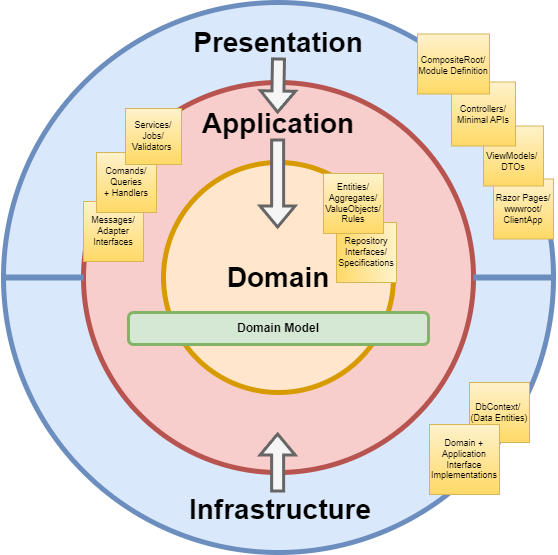

The diagram above was exported from draw.io. Its source (the exported page's mxGraphModel, read from the mxfile embedded in the PNG):
<mxGraphModel dx="739" dy="485" grid="1" gridSize="10" guides="1" tooltips="1" connect="1" arrows="1" fold="1" page="1" pageScale="1" pageWidth="850" pageHeight="1100" math="0" shadow="0">
  <root>
    <mxCell id="0" />
    <mxCell id="1" parent="0" />
    <mxCell id="VxxNXhZdFBoZGOVE0DNX-1" value="" style="ellipse;whiteSpace=wrap;html=1;aspect=fixed;fillColor=#dae8fc;strokeColor=#6c8ebf;strokeWidth=5;" vertex="1" parent="1">
      <mxGeometry x="120" y="50" width="550" height="550" as="geometry" />
    </mxCell>
    <mxCell id="VxxNXhZdFBoZGOVE0DNX-3" value="" style="ellipse;whiteSpace=wrap;html=1;aspect=fixed;fillColor=#f8cecc;strokeColor=#b85450;strokeWidth=5;" vertex="1" parent="1">
      <mxGeometry x="200" y="130" width="390" height="390" as="geometry" />
    </mxCell>
    <mxCell id="VxxNXhZdFBoZGOVE0DNX-4" value="" style="ellipse;whiteSpace=wrap;html=1;aspect=fixed;fillColor=#ffe6cc;strokeColor=#d79b00;strokeWidth=5;" vertex="1" parent="1">
      <mxGeometry x="280" y="210" width="230" height="230" as="geometry" />
    </mxCell>
    <mxCell id="VxxNXhZdFBoZGOVE0DNX-5" value="&lt;b&gt;&lt;font style=&quot;font-size: 28px;&quot;&gt;Domain&lt;/font&gt;&lt;/b&gt;" style="text;html=1;align=center;verticalAlign=middle;whiteSpace=wrap;rounded=0;" vertex="1" parent="1">
      <mxGeometry x="365" y="310" width="60" height="30" as="geometry" />
    </mxCell>
    <mxCell id="VxxNXhZdFBoZGOVE0DNX-6" value="&lt;b&gt;&lt;font style=&quot;font-size: 28px;&quot;&gt;Infrastructure&lt;/font&gt;&lt;/b&gt;" style="text;html=1;align=center;verticalAlign=middle;whiteSpace=wrap;rounded=0;" vertex="1" parent="1">
      <mxGeometry x="367" y="542" width="60" height="30" as="geometry" />
    </mxCell>
    <mxCell id="VxxNXhZdFBoZGOVE0DNX-7" value="&lt;b&gt;&lt;font style=&quot;font-size: 28px;&quot;&gt;Application&lt;/font&gt;&lt;/b&gt;" style="text;html=1;align=center;verticalAlign=middle;whiteSpace=wrap;rounded=0;" vertex="1" parent="1">
      <mxGeometry x="365" y="156" width="60" height="30" as="geometry" />
    </mxCell>
    <mxCell id="VxxNXhZdFBoZGOVE0DNX-8" value="&lt;b&gt;&lt;font style=&quot;font-size: 28px;&quot;&gt;Presentation&lt;/font&gt;&lt;/b&gt;" style="text;html=1;align=center;verticalAlign=middle;whiteSpace=wrap;rounded=0;" vertex="1" parent="1">
      <mxGeometry x="365" y="75" width="60" height="30" as="geometry" />
    </mxCell>
    <mxCell id="VxxNXhZdFBoZGOVE0DNX-10" value="" style="endArrow=none;html=1;rounded=0;entryX=0;entryY=0.5;entryDx=0;entryDy=0;exitX=0;exitY=0.5;exitDx=0;exitDy=0;strokeWidth=6;endSize=5;fillColor=#dae8fc;strokeColor=#6c8ebf;" edge="1" parent="1" source="VxxNXhZdFBoZGOVE0DNX-1" target="VxxNXhZdFBoZGOVE0DNX-3">
      <mxGeometry width="50" height="50" relative="1" as="geometry">
        <mxPoint x="-40" y="350" as="sourcePoint" />
        <mxPoint x="20" y="350" as="targetPoint" />
      </mxGeometry>
    </mxCell>
    <mxCell id="VxxNXhZdFBoZGOVE0DNX-11" value="" style="endArrow=none;html=1;rounded=0;entryX=1;entryY=0.5;entryDx=0;entryDy=0;strokeWidth=6;endSize=5;fillColor=#dae8fc;strokeColor=#6c8ebf;" edge="1" parent="1" source="VxxNXhZdFBoZGOVE0DNX-3" target="VxxNXhZdFBoZGOVE0DNX-1">
      <mxGeometry width="50" height="50" relative="1" as="geometry">
        <mxPoint x="131" y="335" as="sourcePoint" />
        <mxPoint x="211" y="335" as="targetPoint" />
      </mxGeometry>
    </mxCell>
    <mxCell id="VxxNXhZdFBoZGOVE0DNX-13" value="" style="shape=flexArrow;endArrow=classic;html=1;rounded=0;strokeWidth=3;strokeColor=#666666;shadow=0;fillColor=#f5f5f5;" edge="1" parent="1">
      <mxGeometry width="50" height="50" relative="1" as="geometry">
        <mxPoint x="394.09" y="540" as="sourcePoint" />
        <mxPoint x="394.09" y="480" as="targetPoint" />
      </mxGeometry>
    </mxCell>
    <mxCell id="VxxNXhZdFBoZGOVE0DNX-16" value="" style="shape=flexArrow;endArrow=classic;html=1;rounded=0;strokeWidth=3;fillColor=#f5f5f5;exitX=0.5;exitY=1;exitDx=0;exitDy=0;strokeColor=#666666;" edge="1" parent="1" source="VxxNXhZdFBoZGOVE0DNX-8">
      <mxGeometry width="50" height="50" relative="1" as="geometry">
        <mxPoint x="394.09" y="111" as="sourcePoint" />
        <mxPoint x="394.09" y="161" as="targetPoint" />
      </mxGeometry>
    </mxCell>
    <mxCell id="VxxNXhZdFBoZGOVE0DNX-17" value="" style="shape=flexArrow;endArrow=classic;html=1;rounded=0;strokeWidth=3;fillColor=#f5f5f5;strokeColor=#666666;" edge="1" parent="1">
      <mxGeometry width="50" height="50" relative="1" as="geometry">
        <mxPoint x="394.09" y="186" as="sourcePoint" />
        <mxPoint x="394.09" y="276" as="targetPoint" />
      </mxGeometry>
    </mxCell>
    <mxCell id="VxxNXhZdFBoZGOVE0DNX-19" value="Domain Model" style="rounded=1;whiteSpace=wrap;html=1;fontStyle=1;fillColor=#d5e8d4;strokeColor=#82b366;strokeWidth=3;" vertex="1" parent="1">
      <mxGeometry x="245" y="360" width="300" height="32" as="geometry" />
    </mxCell>
    <mxCell id="VxxNXhZdFBoZGOVE0DNX-24" value="Messages/ Adapter Interfaces" style="whiteSpace=wrap;html=1;aspect=fixed;fillColor=#fff2cc;gradientColor=#ffd966;strokeColor=#d6b656;fontSize=9;" vertex="1" parent="1">
      <mxGeometry x="200" y="249" width="60" height="60" as="geometry" />
    </mxCell>
    <mxCell id="VxxNXhZdFBoZGOVE0DNX-22" value="Comands/ Queries&lt;div style=&quot;font-size: 9px;&quot;&gt;+ Handlers&lt;/div&gt;" style="whiteSpace=wrap;html=1;aspect=fixed;fillColor=#fff2cc;gradientColor=#ffd966;strokeColor=#d6b656;fontSize=9;" vertex="1" parent="1">
      <mxGeometry x="213" y="200" width="60" height="60" as="geometry" />
    </mxCell>
    <mxCell id="VxxNXhZdFBoZGOVE0DNX-23" value="Services/ Jobs/ Validators&amp;nbsp;" style="whiteSpace=wrap;html=1;aspect=fixed;fillColor=#fff2cc;gradientColor=#ffd966;strokeColor=#d6b656;fontSize=9;" vertex="1" parent="1">
      <mxGeometry x="242" y="156" width="56" height="56" as="geometry" />
    </mxCell>
    <mxCell id="VxxNXhZdFBoZGOVE0DNX-26" value="&lt;div style=&quot;font-size: 9px;&quot;&gt;Repository Interfaces/ Specifications&lt;/div&gt;" style="whiteSpace=wrap;html=1;aspect=fixed;fillColor=#fff2cc;gradientColor=#ffd966;strokeColor=#d6b656;fontSize=9;direction=south;" vertex="1" parent="1">
      <mxGeometry x="453" y="270" width="60" height="60" as="geometry" />
    </mxCell>
    <mxCell id="VxxNXhZdFBoZGOVE0DNX-25" value="Entities/ Aggregates/ ValueObjects/&lt;div style=&quot;font-size: 9px;&quot;&gt;&lt;span style=&quot;background-color: initial; font-size: 9px;&quot;&gt;Rules&lt;/span&gt;&lt;/div&gt;" style="whiteSpace=wrap;html=1;aspect=fixed;fillColor=#fff2cc;gradientColor=#ffd966;strokeColor=#d6b656;fontSize=9;" vertex="1" parent="1">
      <mxGeometry x="440" y="221" width="60" height="60" as="geometry" />
    </mxCell>
    <mxCell id="VxxNXhZdFBoZGOVE0DNX-28" value="&lt;div style=&quot;font-size: 9px;&quot;&gt;DbContext/&amp;nbsp;&lt;/div&gt;&lt;div style=&quot;font-size: 9px;&quot;&gt;(Data Entities)&lt;/div&gt;" style="whiteSpace=wrap;html=1;aspect=fixed;fillColor=#fff2cc;gradientColor=#ffd966;strokeColor=#d6b656;fontSize=9;" vertex="1" parent="1">
      <mxGeometry x="586" y="430" width="60" height="60" as="geometry" />
    </mxCell>
    <mxCell id="VxxNXhZdFBoZGOVE0DNX-27" value="&lt;div style=&quot;font-size: 9px;&quot;&gt;Domain + Application Interface Implementations&lt;/div&gt;" style="whiteSpace=wrap;html=1;aspect=fixed;fillColor=#fff2cc;gradientColor=#ffd966;strokeColor=#d6b656;fontSize=9;" vertex="1" parent="1">
      <mxGeometry x="546" y="472" width="70" height="70" as="geometry" />
    </mxCell>
    <mxCell id="VxxNXhZdFBoZGOVE0DNX-31" value="&lt;div&gt;Razor Pages/ wwwroot/ ClientApp&lt;/div&gt;" style="whiteSpace=wrap;html=1;aspect=fixed;fillColor=#fff2cc;gradientColor=#ffd966;strokeColor=#d6b656;fontSize=9;" vertex="1" parent="1">
      <mxGeometry x="610" y="226.5" width="60" height="60" as="geometry" />
    </mxCell>
    <mxCell id="VxxNXhZdFBoZGOVE0DNX-21" value="&lt;div&gt;&lt;br&gt;&lt;/div&gt;ViewModels/&amp;nbsp;&lt;div style=&quot;font-size: 9px;&quot;&gt;DTOs&lt;/div&gt;" style="whiteSpace=wrap;html=1;aspect=fixed;fillColor=#fff2cc;gradientColor=#ffd966;strokeColor=#d6b656;fontSize=9;" vertex="1" parent="1">
      <mxGeometry x="600" y="173.5" width="60" height="60" as="geometry" />
    </mxCell>
    <mxCell id="VxxNXhZdFBoZGOVE0DNX-20" value="Controllers/ Minimal APIs" style="whiteSpace=wrap;html=1;aspect=fixed;fillColor=#fff2cc;gradientColor=#ffd966;strokeColor=#d6b656;fontSize=9;" vertex="1" parent="1">
      <mxGeometry x="568" y="129.5" width="64" height="64" as="geometry" />
    </mxCell>
    <mxCell id="VxxNXhZdFBoZGOVE0DNX-34" value="&lt;span style=&quot;font-size: 9px;&quot;&gt;CompositeRoot/&lt;/span&gt;&lt;div style=&quot;font-size: 9px;&quot;&gt;Module Definition&lt;/div&gt;" style="rounded=0;whiteSpace=wrap;html=1;fillColor=#fff2cc;gradientColor=#ffd966;strokeColor=#d6b656;" vertex="1" parent="1">
      <mxGeometry x="534" y="81.5" width="72" height="60" as="geometry" />
    </mxCell>
  </root>
</mxGraphModel>